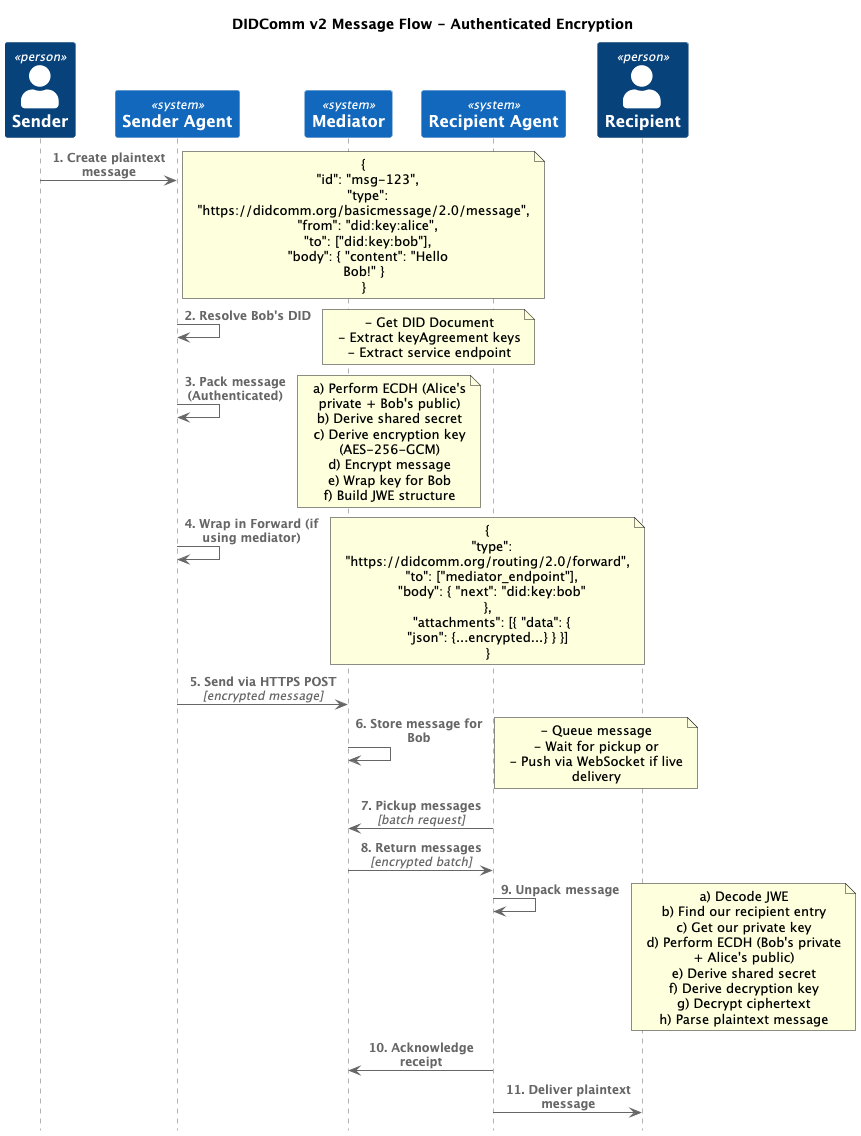

The diagram above was rendered by PlantUML. Its source (embedded in the PNG):
@startuml DIDComm v2 Message Flow
!include https://raw.githubusercontent.com/plantuml-stdlib/C4-PlantUML/master/C4_Sequence.puml

title DIDComm v2 Message Flow - Authenticated Encryption

Person(sender, "Sender", "Alice's Wallet")
System(senderAgent, "Sender Agent", "DIDComm Service")
System(mediator, "Mediator", "Message Relay")
System(recipientAgent, "Recipient Agent", "DIDComm Service")
Person(recipient, "Recipient", "Bob's Wallet")

Rel(sender, senderAgent, "1. Create plaintext message")
note right
  {
    "id": "msg-123",
    "type": "https://didcomm.org/basicmessage/2.0/message",
    "from": "did:key:alice",
    "to": ["did:key:bob"],
    "body": { "content": "Hello Bob!" }
  }
end note

Rel(senderAgent, senderAgent, "2. Resolve Bob's DID")
note right
  - Get DID Document
  - Extract keyAgreement keys
  - Extract service endpoint
end note

Rel(senderAgent, senderAgent, "3. Pack message (Authenticated)")
note right
  a) Perform ECDH (Alice's private + Bob's public)
  b) Derive shared secret
  c) Derive encryption key (AES-256-GCM)
  d) Encrypt message
  e) Wrap key for Bob
  f) Build JWE structure
end note

Rel(senderAgent, senderAgent, "4. Wrap in Forward (if using mediator)")
note right
  {
    "type": "https://didcomm.org/routing/2.0/forward",
    "to": ["mediator_endpoint"],
    "body": { "next": "did:key:bob" },
    "attachments": [{ "data": { "json": {...encrypted...} } }]
  }
end note

Rel(senderAgent, mediator, "5. Send via HTTPS POST", "encrypted message")

Rel(mediator, mediator, "6. Store message for Bob")
note right
  - Queue message
  - Wait for pickup or
  - Push via WebSocket if live delivery
end note

Rel(recipientAgent, mediator, "7. Pickup messages", "batch request")
Rel(mediator, recipientAgent, "8. Return messages", "encrypted batch")

Rel(recipientAgent, recipientAgent, "9. Unpack message")
note right
  a) Decode JWE
  b) Find our recipient entry
  c) Get our private key
  d) Perform ECDH (Bob's private + Alice's public)
  e) Derive shared secret
  f) Derive decryption key
  g) Decrypt ciphertext
  h) Parse plaintext message
end note

Rel(recipientAgent, mediator, "10. Acknowledge receipt")
Rel(recipientAgent, recipient, "11. Deliver plaintext message")

@enduml